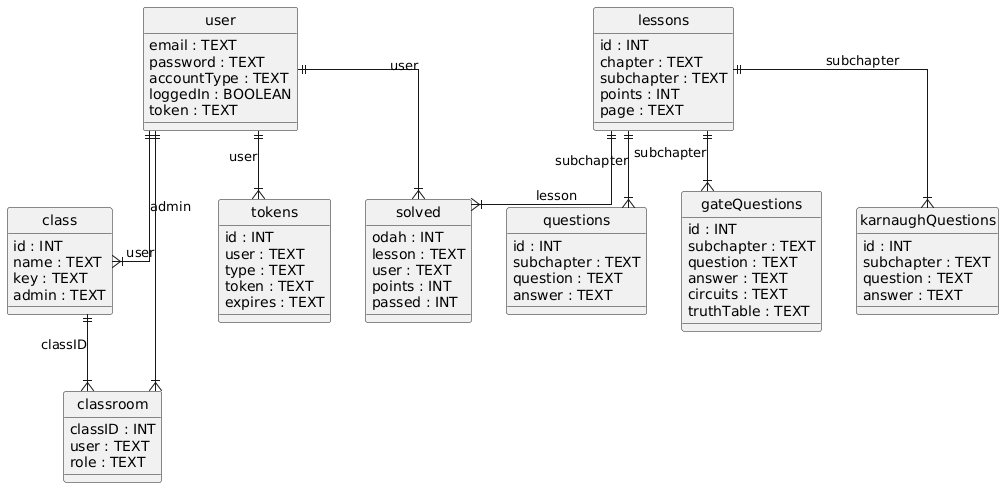

The diagram above was rendered by PlantUML. Its source (embedded in the PNG):
@startuml
hide circle
skinparam linetype ortho

entity "user" as user {
  email : TEXT
  password : TEXT
  accountType : TEXT
  loggedIn : BOOLEAN
  token : TEXT
}

entity "lessons" as lessons {
  id : INT
  chapter : TEXT
  subchapter : TEXT
  points : INT
  page : TEXT
}

entity "solved" as solved {
  odah : INT
  lesson : TEXT
  user : TEXT
  points : INT
  passed : INT
}

entity "questions" as questions {
  id : INT
  subchapter : TEXT
  question : TEXT
  answer : TEXT
}

entity "gateQuestions" as gateQuestions {
  id : INT
  subchapter : TEXT
  question : TEXT
  answer : TEXT
  circuits : TEXT
  truthTable : TEXT
}

entity "karnaughQuestions" as karnaughQuestions {
  id : INT
  subchapter : TEXT
  question : TEXT
  answer : TEXT
}

entity "class" as class {
  id : INT
  name : TEXT
  key : TEXT
  admin : TEXT
}

entity "classroom" as classroom {
  classID : INT
  user : TEXT
  role : TEXT
}

entity "tokens" as tokens {
  id : INT
  user : TEXT
  type : TEXT
  token : TEXT
  expires : TEXT
}

lessons ||--|{ solved : "lesson"
user ||--|{ solved : "user"
lessons ||--|{ questions : "subchapter"
lessons ||--|{ gateQuestions : "subchapter"
lessons ||--|{ karnaughQuestions : "subchapter"
user ||--|{ class : "admin"
class ||--|{ classroom : "classID"
user ||--|{ classroom : "user"
user ||--|{ tokens : "user"
@enduml